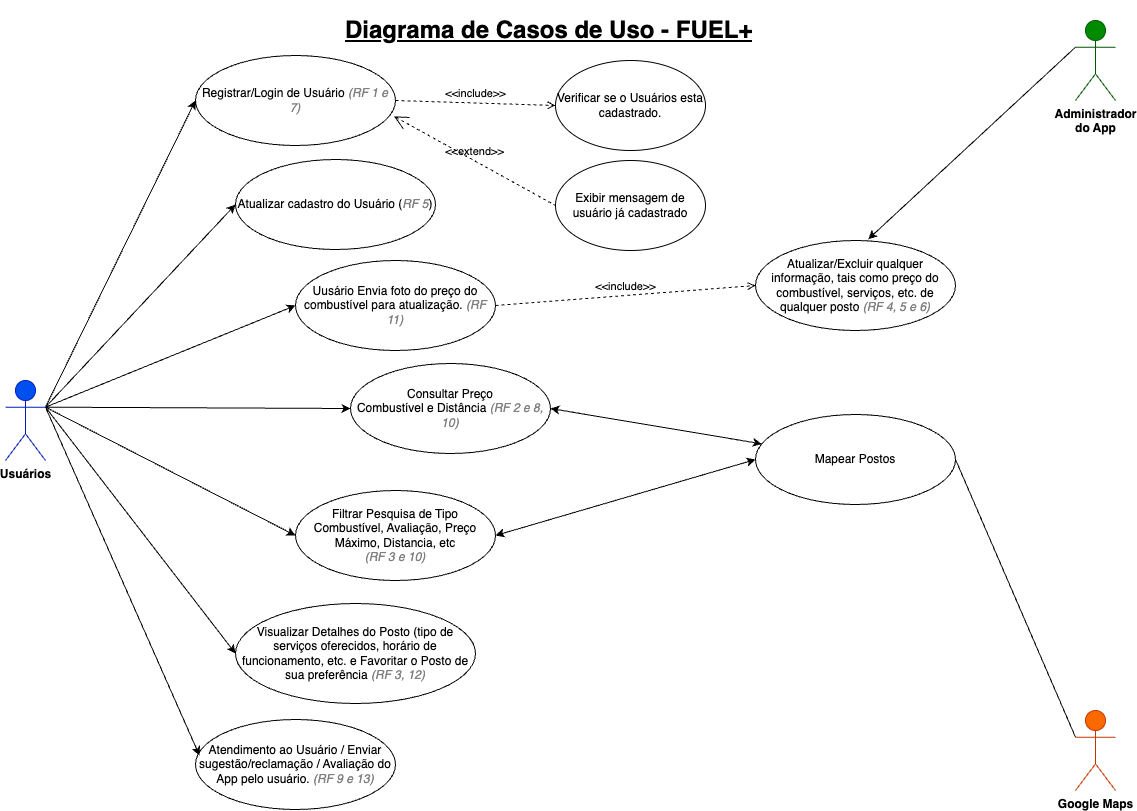

The diagram above was exported from draw.io. Its source (the exported page's mxGraphModel, read from the mxfile embedded in the PNG):
<mxGraphModel dx="1312" dy="880" grid="1" gridSize="10" guides="1" tooltips="1" connect="1" arrows="1" fold="1" page="1" pageScale="1" pageWidth="1169" pageHeight="827" math="0" shadow="0">
  <root>
    <mxCell id="0" />
    <mxCell id="1" parent="0" />
    <mxCell id="PP8LRKLGsLknnvHvdWip-1" value="&lt;font color=&quot;#000000&quot;&gt;Usuários&lt;/font&gt;" style="shape=umlActor;html=1;verticalLabelPosition=bottom;verticalAlign=top;align=center;fillColor=#0050ef;strokeColor=#001DBC;fontStyle=1;fontColor=#ffffff;" parent="1" vertex="1">
      <mxGeometry x="10" y="380" width="40" height="80" as="geometry" />
    </mxCell>
    <mxCell id="PP8LRKLGsLknnvHvdWip-2" value="Consultar Preço&lt;br&gt;Combustível e Distância &lt;i&gt;&lt;font color=&quot;#808080&quot;&gt;(RF 2 e 8, 10)&lt;/font&gt;&lt;/i&gt;" style="ellipse;whiteSpace=wrap;html=1;rotation=0;" parent="1" vertex="1">
      <mxGeometry x="355" y="363" width="200" height="90" as="geometry" />
    </mxCell>
    <mxCell id="PP8LRKLGsLknnvHvdWip-3" value="" style="edgeStyle=none;html=1;endArrow=none;verticalAlign=bottom;rounded=0;exitX=0;exitY=0.5;exitDx=0;exitDy=0;entryX=1;entryY=0.3333333333333333;entryDx=0;entryDy=0;startArrow=classic;startFill=1;entryPerimeter=0;" parent="1" source="PP8LRKLGsLknnvHvdWip-2" target="PP8LRKLGsLknnvHvdWip-1" edge="1">
      <mxGeometry width="160" relative="1" as="geometry">
        <mxPoint x="580" y="350" as="sourcePoint" />
        <mxPoint x="420" y="350" as="targetPoint" />
      </mxGeometry>
    </mxCell>
    <mxCell id="PP8LRKLGsLknnvHvdWip-4" value="Filtrar Pesquisa de Tipo Combustível, Avaliação, Preço Máximo, Distancia, etc &lt;br&gt;&lt;i&gt;&lt;font color=&quot;#808080&quot;&gt;(RF 3 e 10)&lt;/font&gt;&lt;/i&gt;" style="ellipse;whiteSpace=wrap;html=1;rotation=0;" parent="1" vertex="1">
      <mxGeometry x="300" y="490" width="200" height="90" as="geometry" />
    </mxCell>
    <mxCell id="PP8LRKLGsLknnvHvdWip-7" value="" style="edgeStyle=none;html=1;endArrow=none;verticalAlign=bottom;rounded=0;exitX=0;exitY=0.5;exitDx=0;exitDy=0;entryX=1;entryY=0.3333333333333333;entryDx=0;entryDy=0;startArrow=classic;startFill=1;entryPerimeter=0;" parent="1" source="PP8LRKLGsLknnvHvdWip-4" target="PP8LRKLGsLknnvHvdWip-1" edge="1">
      <mxGeometry width="160" relative="1" as="geometry">
        <mxPoint x="580" y="350" as="sourcePoint" />
        <mxPoint x="420" y="350" as="targetPoint" />
      </mxGeometry>
    </mxCell>
    <mxCell id="PP8LRKLGsLknnvHvdWip-8" value="Visualizar Detalhes do Posto (tipo de serviços oferecidos, horário de funcionamento, etc. e Favoritar o Posto de sua preferência&amp;nbsp;&lt;i&gt;&lt;font color=&quot;#808080&quot;&gt;(RF 3, 12)&lt;/font&gt;&lt;/i&gt;" style="ellipse;whiteSpace=wrap;html=1;rotation=0;" parent="1" vertex="1">
      <mxGeometry x="240" y="603" width="240" height="100" as="geometry" />
    </mxCell>
    <mxCell id="PP8LRKLGsLknnvHvdWip-9" value="" style="edgeStyle=none;html=1;endArrow=none;verticalAlign=bottom;rounded=0;exitX=0;exitY=0.5;exitDx=0;exitDy=0;entryX=1;entryY=0.3333333333333333;entryDx=0;entryDy=0;startArrow=classic;startFill=1;entryPerimeter=0;" parent="1" source="PP8LRKLGsLknnvHvdWip-8" target="PP8LRKLGsLknnvHvdWip-1" edge="1">
      <mxGeometry width="160" relative="1" as="geometry">
        <mxPoint x="580" y="350" as="sourcePoint" />
        <mxPoint x="420" y="350" as="targetPoint" />
      </mxGeometry>
    </mxCell>
    <mxCell id="PP8LRKLGsLknnvHvdWip-10" value="Registrar/Login de Usuário &lt;i&gt;&lt;font color=&quot;#808080&quot;&gt;(RF 1 e 7)&lt;/font&gt;&lt;/i&gt;" style="ellipse;whiteSpace=wrap;html=1;rotation=0;" parent="1" vertex="1">
      <mxGeometry x="200" y="55" width="200" height="90" as="geometry" />
    </mxCell>
    <mxCell id="PP8LRKLGsLknnvHvdWip-11" value="" style="edgeStyle=none;html=1;endArrow=none;verticalAlign=bottom;rounded=0;exitX=0;exitY=0.5;exitDx=0;exitDy=0;entryX=1;entryY=0.3333333333333333;entryDx=0;entryDy=0;entryPerimeter=0;startArrow=classic;startFill=1;" parent="1" source="PP8LRKLGsLknnvHvdWip-10" target="PP8LRKLGsLknnvHvdWip-1" edge="1">
      <mxGeometry width="160" relative="1" as="geometry">
        <mxPoint x="580" y="350" as="sourcePoint" />
        <mxPoint x="420" y="350" as="targetPoint" />
      </mxGeometry>
    </mxCell>
    <mxCell id="PP8LRKLGsLknnvHvdWip-12" value="Atualizar/Excluir qualquer informação, tais como preço do combustível, serviços, etc. de qualquer posto&lt;i&gt;&lt;font color=&quot;#808080&quot;&gt; (RF 4, 5 e 6)&lt;/font&gt;&lt;/i&gt;" style="ellipse;whiteSpace=wrap;html=1;rotation=0;" parent="1" vertex="1">
      <mxGeometry x="760" y="240" width="200" height="90" as="geometry" />
    </mxCell>
    <mxCell id="PP8LRKLGsLknnvHvdWip-13" value="&lt;font style=&quot;&quot; color=&quot;#000000&quot;&gt;Administrador &lt;br&gt;do App&lt;/font&gt;" style="shape=umlActor;html=1;verticalLabelPosition=bottom;verticalAlign=top;align=center;fillColor=#008a00;strokeColor=#005700;fontStyle=1;fontColor=#ffffff;" parent="1" vertex="1">
      <mxGeometry x="1080" y="20" width="40" height="80" as="geometry" />
    </mxCell>
    <mxCell id="PP8LRKLGsLknnvHvdWip-16" value="" style="edgeStyle=none;html=1;endArrow=none;verticalAlign=bottom;rounded=0;entryX=0;entryY=0.3333333333333333;entryDx=0;entryDy=0;entryPerimeter=0;startArrow=classic;startFill=1;exitX=0.564;exitY=-0.015;exitDx=0;exitDy=0;exitPerimeter=0;" parent="1" source="PP8LRKLGsLknnvHvdWip-12" target="PP8LRKLGsLknnvHvdWip-13" edge="1">
      <mxGeometry width="160" relative="1" as="geometry">
        <mxPoint x="960" y="210" as="sourcePoint" />
        <mxPoint x="580" y="350" as="targetPoint" />
      </mxGeometry>
    </mxCell>
    <mxCell id="PP8LRKLGsLknnvHvdWip-17" value="Verificar se o Usuários esta cadastrado." style="ellipse;whiteSpace=wrap;html=1;rotation=0;" parent="1" vertex="1">
      <mxGeometry x="560" y="60" width="150" height="90" as="geometry" />
    </mxCell>
    <mxCell id="PP8LRKLGsLknnvHvdWip-18" value="&amp;lt;&amp;lt;include&amp;gt;&amp;gt;" style="edgeStyle=none;html=1;endArrow=open;verticalAlign=bottom;dashed=1;labelBackgroundColor=none;rounded=0;exitX=1;exitY=0.5;exitDx=0;exitDy=0;entryX=0;entryY=0.5;entryDx=0;entryDy=0;" parent="1" source="PP8LRKLGsLknnvHvdWip-10" target="PP8LRKLGsLknnvHvdWip-17" edge="1">
      <mxGeometry width="160" relative="1" as="geometry">
        <mxPoint x="420" y="350" as="sourcePoint" />
        <mxPoint x="470" y="40" as="targetPoint" />
      </mxGeometry>
    </mxCell>
    <mxCell id="PP8LRKLGsLknnvHvdWip-19" value="Exibir mensagem de usuário já cadastrado" style="ellipse;whiteSpace=wrap;html=1;rotation=0;" parent="1" vertex="1">
      <mxGeometry x="560" y="160" width="150" height="90" as="geometry" />
    </mxCell>
    <mxCell id="PP8LRKLGsLknnvHvdWip-20" value="&amp;lt;&amp;lt;extend&amp;gt;&amp;gt;" style="edgeStyle=none;html=1;startArrow=open;endArrow=none;startSize=12;verticalAlign=bottom;dashed=1;labelBackgroundColor=none;rounded=0;entryX=0;entryY=0.5;entryDx=0;entryDy=0;exitX=0.993;exitY=0.676;exitDx=0;exitDy=0;exitPerimeter=0;" parent="1" source="PP8LRKLGsLknnvHvdWip-10" target="PP8LRKLGsLknnvHvdWip-19" edge="1">
      <mxGeometry width="160" relative="1" as="geometry">
        <mxPoint x="430" y="140" as="sourcePoint" />
        <mxPoint x="580" y="350" as="targetPoint" />
      </mxGeometry>
    </mxCell>
    <mxCell id="PP8LRKLGsLknnvHvdWip-27" value="" style="edgeStyle=none;html=1;endArrow=none;verticalAlign=bottom;rounded=0;entryX=1;entryY=0.3333333333333333;entryDx=0;entryDy=0;exitX=0;exitY=0.5;exitDx=0;exitDy=0;startArrow=classic;startFill=1;entryPerimeter=0;" parent="1" source="KdzvurH923GHhTWP99x6-12" target="PP8LRKLGsLknnvHvdWip-1" edge="1">
      <mxGeometry width="160" relative="1" as="geometry">
        <mxPoint x="580" y="350" as="sourcePoint" />
        <mxPoint x="420" y="350" as="targetPoint" />
      </mxGeometry>
    </mxCell>
    <mxCell id="PP8LRKLGsLknnvHvdWip-36" value="" style="edgeStyle=none;html=1;endArrow=none;verticalAlign=bottom;rounded=0;exitX=0;exitY=0.5;exitDx=0;exitDy=0;entryX=1;entryY=0.3333333333333333;entryDx=0;entryDy=0;startArrow=classic;startFill=1;entryPerimeter=0;" parent="1" source="KdzvurH923GHhTWP99x6-16" target="PP8LRKLGsLknnvHvdWip-1" edge="1">
      <mxGeometry width="160" relative="1" as="geometry">
        <mxPoint x="711.5" y="192.31999999999994" as="sourcePoint" />
        <mxPoint x="420" y="350" as="targetPoint" />
      </mxGeometry>
    </mxCell>
    <mxCell id="KdzvurH923GHhTWP99x6-1" value="Atendimento ao Usuário / Enviar sugestão/reclamação / Avaliação do App pelo usuário. &lt;i&gt;&lt;font color=&quot;#808080&quot;&gt;(RF 9 e 13)&lt;/font&gt;&lt;/i&gt;" style="ellipse;html=1;whiteSpace=wrap;rotation=0;" vertex="1" parent="1">
      <mxGeometry x="200" y="719" width="200" height="90" as="geometry" />
    </mxCell>
    <mxCell id="KdzvurH923GHhTWP99x6-3" value="" style="endArrow=none;html=1;rounded=0;entryX=1;entryY=0.3333333333333333;entryDx=0;entryDy=0;entryPerimeter=0;exitX=0.02;exitY=0.4;exitDx=0;exitDy=0;exitPerimeter=0;startArrow=classic;startFill=1;" edge="1" parent="1" source="KdzvurH923GHhTWP99x6-1" target="PP8LRKLGsLknnvHvdWip-1">
      <mxGeometry width="50" height="50" relative="1" as="geometry">
        <mxPoint x="530" y="430" as="sourcePoint" />
        <mxPoint x="480" y="480" as="targetPoint" />
      </mxGeometry>
    </mxCell>
    <mxCell id="KdzvurH923GHhTWP99x6-6" value="Google Maps" style="shape=umlActor;verticalLabelPosition=bottom;verticalAlign=top;html=1;outlineConnect=0;fillStyle=solid;fillColor=#fa6800;fontColor=#000000;strokeColor=#C73500;fontStyle=1" vertex="1" parent="1">
      <mxGeometry x="1080" y="710" width="40" height="80" as="geometry" />
    </mxCell>
    <mxCell id="KdzvurH923GHhTWP99x6-10" value="Mapear Postos" style="ellipse;whiteSpace=wrap;html=1;rotation=0;" vertex="1" parent="1">
      <mxGeometry x="760" y="414" width="200" height="90" as="geometry" />
    </mxCell>
    <mxCell id="KdzvurH923GHhTWP99x6-11" value="" style="endArrow=none;html=1;rounded=0;entryX=1;entryY=0.5;entryDx=0;entryDy=0;exitX=0;exitY=0.3333333333333333;exitDx=0;exitDy=0;exitPerimeter=0;" edge="1" parent="1" source="KdzvurH923GHhTWP99x6-6" target="KdzvurH923GHhTWP99x6-10">
      <mxGeometry width="50" height="50" relative="1" as="geometry">
        <mxPoint x="480" y="470" as="sourcePoint" />
        <mxPoint x="530" y="420" as="targetPoint" />
      </mxGeometry>
    </mxCell>
    <mxCell id="KdzvurH923GHhTWP99x6-12" value="Uusário Envia foto do preço do combustível para atualização. &lt;font color=&quot;#808080&quot;&gt;&lt;i&gt;(RF 11)&lt;/i&gt;&lt;/font&gt;" style="ellipse;whiteSpace=wrap;html=1;rotation=0;" vertex="1" parent="1">
      <mxGeometry x="300" y="260" width="200" height="90" as="geometry" />
    </mxCell>
    <mxCell id="KdzvurH923GHhTWP99x6-13" value="&amp;lt;&amp;lt;include&amp;gt;&amp;gt;" style="html=1;verticalAlign=bottom;labelBackgroundColor=none;endArrow=open;endFill=0;dashed=1;rounded=0;entryX=0;entryY=0.5;entryDx=0;entryDy=0;exitX=1;exitY=0.5;exitDx=0;exitDy=0;" edge="1" parent="1" source="KdzvurH923GHhTWP99x6-12" target="PP8LRKLGsLknnvHvdWip-12">
      <mxGeometry width="160" relative="1" as="geometry">
        <mxPoint x="430" y="450" as="sourcePoint" />
        <mxPoint x="590" y="450" as="targetPoint" />
      </mxGeometry>
    </mxCell>
    <mxCell id="KdzvurH923GHhTWP99x6-16" value="Atualizar cadastro do Usuário (&lt;i&gt;&lt;font color=&quot;#808080&quot;&gt;RF 5&lt;/font&gt;&lt;/i&gt;)" style="ellipse;whiteSpace=wrap;html=1;rotation=0;" vertex="1" parent="1">
      <mxGeometry x="240" y="159" width="200" height="90" as="geometry" />
    </mxCell>
    <mxCell id="KdzvurH923GHhTWP99x6-17" value="" style="endArrow=classic;startArrow=classic;html=1;rounded=0;exitX=1;exitY=0.5;exitDx=0;exitDy=0;" edge="1" parent="1" source="PP8LRKLGsLknnvHvdWip-2" target="KdzvurH923GHhTWP99x6-10">
      <mxGeometry width="50" height="50" relative="1" as="geometry">
        <mxPoint x="480" y="460" as="sourcePoint" />
        <mxPoint x="530" y="410" as="targetPoint" />
      </mxGeometry>
    </mxCell>
    <mxCell id="KdzvurH923GHhTWP99x6-18" value="" style="endArrow=classic;startArrow=classic;html=1;rounded=0;entryX=0;entryY=0.5;entryDx=0;entryDy=0;exitX=1;exitY=0.5;exitDx=0;exitDy=0;" edge="1" parent="1" source="PP8LRKLGsLknnvHvdWip-4" target="KdzvurH923GHhTWP99x6-10">
      <mxGeometry width="50" height="50" relative="1" as="geometry">
        <mxPoint x="480" y="445" as="sourcePoint" />
        <mxPoint x="530" y="410" as="targetPoint" />
      </mxGeometry>
    </mxCell>
    <mxCell id="KdzvurH923GHhTWP99x6-20" value="&lt;h1&gt;Diagrama de Casos de Uso - FUEL+&lt;/h1&gt;" style="text;html=1;spacing=5;spacingTop=-20;whiteSpace=wrap;overflow=hidden;rounded=0;fontStyle=4" vertex="1" parent="1">
      <mxGeometry x="345" y="10" width="480" height="120" as="geometry" />
    </mxCell>
  </root>
</mxGraphModel>